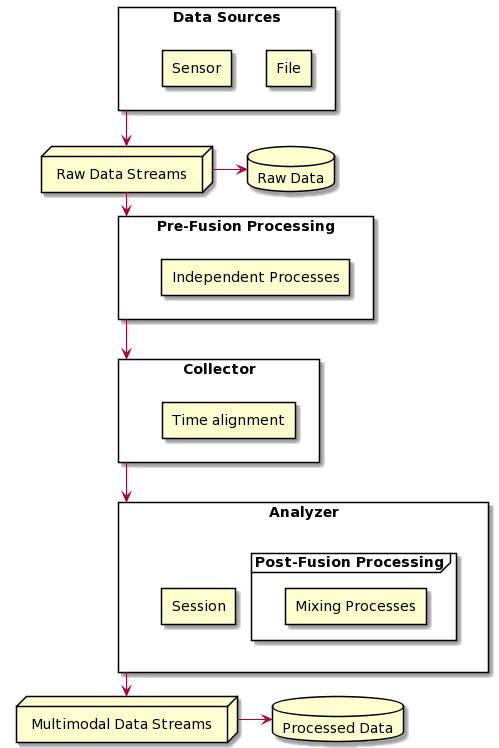

The diagram above was rendered by PlantUML. Its source (embedded in the PNG):
@startuml
skinparam componentStyle rectangle

/' left to right direction '/

' Creating instances
component "Data Sources" as DS {
    [File]
    [Sensor]
}

node "Raw Data Streams" as RDSS
database "Raw Data" as RD

component "Pre-Fusion Processing" as PreFP {
    [Independent Processes]
}

component Collector {
    [Time alignment]
}

component Analyzer {
    [Session]
    frame "Post-Fusion Processing" as PostFP {
        [Mixing Processes]
    }
}

node "Multimodal Data Streams" as MDS
database "Processed Data" as PD

' Connections
DS --> RDSS
RDSS -> RD
RDSS --> PreFP
PreFP --> Collector
Collector --> Analyzer
Analyzer --> MDS
MDS -> PD
@enduml